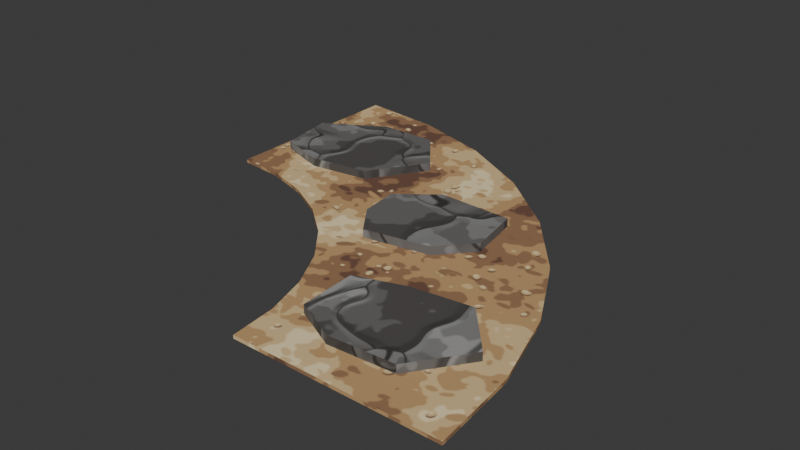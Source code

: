 # Source: path_curve.blend  (saved by Blender 5.2.45; exported with 4.5.12 LTS)
import bpy
from mathutils import Matrix  # noqa: F401  (used for matrix-valued properties, if any)

bpy.ops.wm.read_factory_settings(use_empty=True)
scene = bpy.context.scene
scene.name = 'Scene'

# ---- collections
col_path_curve = bpy.data.collections.new('path_curve'); scene.collection.children.link(col_path_curve)

# ---- images (referenced by path relative to the original .blend; pixels are not part of the script)
import os
ASSET_DIR = os.environ.get("B2B_ASSET_DIR", "")  # directory of the original .blend (textures are referenced by path, not embedded)
HERE = os.path.dirname(os.path.abspath(__file__))  # packed textures are extracted next to this script under _unpacked/

def load_image(name, relpath, width, height, colorspace="sRGB"):
    """Load a texture the original file referenced (path relative to the .blend, or extracted next to this script)."""
    p = next((c for c in (os.path.join(HERE, relpath), os.path.join(ASSET_DIR, relpath)) if relpath and os.path.exists(c)), "")
    if p:
        img = bpy.data.images.load(p, check_existing=True)
        img.name = name
    else:  # same state as the original file: an image datablock whose file is absent (Cycles renders it pink)
        img = bpy.data.images.new(name, width, height)
        img.source = "FILE"
        img.filepath = "//" + (relpath or name)
    img.colorspace_settings.name = colorspace
    return img
img_env_pack_chemin = load_image('env_pack_chemin', '_unpacked/pack_chemin.3fa54f92.png', 512, 512, 'sRGB')
img_env_rock_grey = load_image('env_rock_grey', '_unpacked/rock_grey.e62b6902.png', 512, 512, 'sRGB')

# ---- materials (node trees are filled in below, after node groups)
mat_env_path = bpy.data.materials.new('Env_Path')
mat_env_path.diffuse_color = (0.4342, 0.4342, 0.4342, 1.0)
mat_env_path.roughness = 0.9
mat_env_rock = bpy.data.materials.new('Env_Rock')
mat_env_rock.diffuse_color = (0.4342, 0.4342, 0.4342, 1.0)
mat_env_rock.roughness = 0.9

# ---- material node trees
mat_env_path.use_nodes = True; mat_env_path.node_tree.nodes.clear()
_N = mat_env_path.node_tree.nodes; _L = mat_env_path.node_tree.links
n0 = _N.new('ShaderNodeBsdfPrincipled'); n0.name = 'Principled BSDF'; n0.location = (-200, 100)
n0.inputs[2].default_value = 0.9
n0.inputs[10].default_value = 0.005
n0.inputs[13].default_value = 0.25
n1 = _N.new('ShaderNodeOutputMaterial'); n1.name = 'Material Output'; n1.location = (200, 100)
n2 = _N.new('ShaderNodeTexImage'); n2.name = 'Image Texture'; n2.location = (-400, 200)
n2.image = img_env_pack_chemin
_L.new(n0.outputs[0], n1.inputs[0])
_L.new(n2.outputs[0], n0.inputs[0])
n1.is_active_output = True
mat_env_rock.use_nodes = True; mat_env_rock.node_tree.nodes.clear()
_N = mat_env_rock.node_tree.nodes; _L = mat_env_rock.node_tree.links
n0 = _N.new('ShaderNodeBsdfPrincipled'); n0.name = 'Principled BSDF'; n0.location = (-200, 100)
n0.inputs[2].default_value = 0.9
n0.inputs[10].default_value = 0.005
n0.inputs[13].default_value = 0.25
n1 = _N.new('ShaderNodeOutputMaterial'); n1.name = 'Material Output'; n1.location = (200, 100)
n2 = _N.new('ShaderNodeTexImage'); n2.name = 'Image Texture'; n2.location = (-400, 200)
n2.image = img_env_rock_grey
_L.new(n0.outputs[0], n1.inputs[0])
_L.new(n2.outputs[0], n0.inputs[0])
n1.is_active_output = True

# ---- world
world_world = bpy.data.worlds.new('World'); scene.world = world_world
world_world.use_nodes = True; world_world.node_tree.nodes.clear()
_N = world_world.node_tree.nodes; _L = world_world.node_tree.links
n0 = _N.new('ShaderNodeOutputWorld'); n0.name = 'World Output'; n0.location = (200, 100)
n1 = _N.new('ShaderNodeBackground'); n1.name = 'Background'; n1.location = (-200, 100)
n1.inputs[0].default_value = (0.05088, 0.05088, 0.05088, 1.0)
_L.new(n1.outputs[0], n0.inputs[0])
n0.is_active_output = True
world_world.color = (0.05088, 0.05088, 0.05088)
world_world.sun_shadow_jitter_overblur = 0.0

# ---- meshes
me_ground = bpy.data.meshes.new('Ground')
me_ground.from_pydata([(0.6, -2.0, 0.0), (0.55, -1.493, 0.0), (-0.6269, -1.727, 0.0), (-0.6, -2.0, 0.0), (0.6, -2.0, 0.02), (0.55, -1.493, 0.02), (-0.6269, -1.727, 0.02), (-0.6, -2.0, 0.02), (0.4021, -1.005, 0.0), (-0.7066, -1.464, 0.0), (0.4021, -1.005, 0.02), (-0.7066, -1.464, 0.02), (0.1618, -0.5555, 0.0), (-0.8359, -1.222, 0.0), (0.1618, -0.5555, 0.02), (-0.8359, -1.222, 0.02), (-0.1615, -0.1615, 0.0), (-1.01, -1.01, 0.0), (-0.1615, -0.1615, 0.02), (-1.01, -1.01, 0.02), (-0.5555, 0.1618, 0.0), (-1.222, -0.8359, 0.0), (-0.5555, 0.1618, 0.02), (-1.222, -0.8359, 0.02), (-1.005, 0.4021, 0.0), (-1.464, -0.7066, 0.0), (-1.005, 0.4021, 0.02), (-1.464, -0.7066, 0.02), (-1.493, 0.55, 0.0), (-1.727, -0.6269, 0.0), (-1.493, 0.55, 0.02), (-1.727, -0.6269, 0.02), (-2.0, 0.6, 0.0), (-2.0, -0.6, 0.0), (-2.0, 0.6, 0.02), (-2.0, -0.6, 0.02), (0.3925, -1.448, 0.0), (0.149, -1.172, 0.0), (-0.2097, -1.219, 0.0), (-0.4985, -1.317, 0.0), (-0.4837, -1.661, 0.0), (-0.2247, -1.786, 0.0), (0.1657, -1.763, 0.0), (0.3925, -1.448, 0.07), (0.149, -1.172, 0.07), (-0.2097, -1.219, 0.07), (-0.4985, -1.317, 0.07), (-0.4837, -1.661, 0.07), (-0.2247, -1.786, 0.07), (0.1657, -1.763, 0.07), (-0.2073, -0.6435, 0.0), (-0.2617, -0.3231, 0.0), (-0.7088, -0.3089, 0.0), (-0.9419, -0.4915, 0.0), (-0.9156, -0.7236, 0.0), (-0.7767, -0.9128, 0.0), (-0.3819, -0.8387, 0.0), (-0.2073, -0.6435, 0.07), (-0.2617, -0.3231, 0.07), (-0.7088, -0.3089, 0.07), (-0.9419, -0.4915, 0.07), (-0.9156, -0.7236, 0.07), (-0.7767, -0.9128, 0.07), (-0.3819, -0.8387, 0.07), (-1.037, -0.01655, 0.0), (-1.255, 0.2621, 0.0), (-1.61, 0.2559, 0.0), (-1.969, 0.0368, 0.0), (-1.911, -0.3124, 0.0), (-1.62, -0.407, 0.0), (-1.261, -0.3534, 0.0), (-1.037, -0.01655, 0.07), (-1.255, 0.2621, 0.07), (-1.61, 0.2559, 0.07), (-1.969, 0.0368, 0.07), (-1.911, -0.3124, 0.07), (-1.62, -0.407, 0.07), (-1.261, -0.3534, 0.07)], [], [(4, 5, 6, 7), (0, 1, 5, 4), (1, 2, 6, 5), (2, 3, 7, 6), (3, 0, 4, 7), (5, 10, 11, 6), (1, 8, 10, 5), (8, 10, 11, 9), (9, 2, 6, 11), (10, 14, 15, 11), (8, 12, 14, 10), (12, 13, 15, 14), (13, 9, 11, 15), (14, 18, 19, 15), (12, 16, 18, 14), (16, 17, 19, 18), (17, 13, 15, 19), (18, 22, 23, 19), (16, 20, 22, 18), (20, 22, 23, 21), (21, 17, 19, 23), (22, 26, 27, 23), (20, 24, 26, 22), (24, 25, 27, 26), (25, 21, 23, 27), (26, 30, 31, 27), (24, 28, 30, 26), (28, 30, 31, 29), (29, 25, 27, 31), (30, 34, 35, 31), (28, 32, 34, 30), (32, 33, 35, 34), (33, 29, 31, 35), (43, 44, 45, 46, 47, 48, 49), (36, 37, 44, 43), (37, 38, 45, 44), (38, 39, 46, 45), (39, 40, 47, 46), (40, 41, 48, 47), (41, 42, 49, 48), (42, 36, 43, 49), (57, 58, 59, 60, 61, 62, 63), (50, 51, 58, 57), (51, 52, 59, 58), (52, 53, 60, 59), (53, 54, 61, 60), (54, 55, 62, 61), (55, 56, 63, 62), (56, 50, 57, 63), (71, 72, 73, 74, 75, 76, 77), (64, 65, 72, 71), (65, 66, 73, 72), (66, 67, 74, 73), (67, 68, 75, 74), (68, 69, 76, 75), (69, 70, 77, 76), (70, 64, 71, 77)])
me_ground.polygons.foreach_set('use_smooth', [True] * 57)
me_ground.polygons.foreach_set('material_index', [0, 0, 0, 0, 0, 0, 0, 0, 0, 0, 0, 0, 0, 0, 0, 0, 0, 0, 0, 0, 0, 0, 0, 0, 0, 0, 0, 0, 0, 0, 0, 0, 0, 1, 1, 1, 1, 1, 1, 1, 1, 1, 1, 1, 1, 1, 1, 1, 1, 1, 1, 1, 1, 1, 1, 1, 1])
_k = set([(0, 1), (0, 3), (0, 4), (1, 2), (1, 5), (1, 8), (2, 3), (2, 6), (2, 9), (3, 7), (4, 5), (4, 7), (5, 6), (5, 10), (6, 7), (6, 11), (8, 9), (8, 10), (8, 12), (9, 11), (9, 13), (10, 11), (10, 14), (11, 15), (12, 13), (12, 14), (12, 16), (13, 15), (13, 17), (14, 15), (14, 18), (15, 19), (16, 17), (16, 18), (16, 20), (17, 19), (17, 21), (18, 19), (18, 22), (19, 23), (20, 21), (20, 22), (20, 24), (21, 23), (21, 25), (22, 23), (22, 26), (23, 27), (24, 25), (24, 26), (24, 28), (25, 27), (25, 29), (26, 27), (26, 30), (27, 31), (28, 29), (28, 30), (28, 32), (29, 31), (29, 33), (30, 31), (30, 34), (31, 35), (32, 33), (32, 34), (33, 35), (34, 35), (36, 37), (36, 42), (36, 43), (37, 38), (37, 44), (38, 39), (39, 40), (39, 46), (40, 41), (40, 47), (41, 42), (42, 49), (43, 44), (43, 49), (44, 45), (45, 46), (46, 47), (47, 48), (48, 49), (50, 51), (50, 56), (50, 57), (51, 52), (51, 58), (52, 53), (53, 54), (53, 60), (54, 55), (55, 56), (55, 62), (57, 58), (57, 63), (58, 59), (59, 60), (60, 61), (61, 62), (62, 63), (64, 65), (64, 70), (64, 71), (65, 66), (65, 72), (66, 67), (67, 68), (67, 74), (68, 69), (68, 75), (69, 70), (71, 72), (71, 77), (72, 73), (73, 74), (74, 75), (75, 76), (76, 77)])
me_ground.attributes.new('sharp_edge', 'BOOLEAN', 'EDGE').data.foreach_set('value', [ (min(e.vertices), max(e.vertices)) in _k for e in me_ground.edges])
_uv = me_ground.uv_layers.new(name='Float2')
_uv.uv.foreach_set('vector', [0.24, -0.8, 0.22, -0.5971, -0.2508, -0.6907, -0.24, -0.8, -0.8, 0.0, -0.5971, 0.0, -0.5971, 0.008, -0.8, 0.008, -0.22, 0.0, 0.2508, 0.0, 0.2508, 0.008, -0.22, 0.008, 0.6907, 0.0, 0.8, 0.0, 0.8, 0.008, 0.6907, 0.008, -0.24, 0.0, 0.24, 0.0, 0.24, 0.008, -0.24, 0.008, 0.22, -0.5971, 0.1608, -0.402, -0.2826, -0.5857, -0.2508, -0.6907, -0.5971, 0.0, -0.402, 0.0, -0.402, 0.008, -0.5971, 0.008, -0.1608, 0.0, -0.1608, 0.008, 0.2826, 0.008, 0.2826, 0.0, 0.5857, 0.0, 0.6907, 0.0, 0.6907, 0.008, 0.5857, 0.008, 0.1608, -0.402, 0.06473, -0.2222, -0.3344, -0.4889, -0.2826, -0.5857, -0.402, 0.0, -0.2222, 0.0, -0.2222, 0.008, -0.402, 0.008, -0.06473, 0.0, 0.3344, 0.0, 0.3344, 0.008, -0.06473, 0.008, 0.4889, 0.0, 0.5857, 0.0, 0.5857, 0.008, 0.4889, 0.008, 0.06473, -0.2222, -0.06461, -0.06461, -0.404, -0.404, -0.3344, -0.4889, -0.2222, 0.0, -0.06461, 0.0, -0.06461, 0.008, -0.2222, 0.008, 0.06461, 0.0, 0.404, 0.0, 0.404, 0.008, 0.06461, 0.008, 0.404, 0.0, 0.4889, 0.0, 0.4889, 0.008, 0.404, 0.008, -0.06461, -0.06461, -0.2222, 0.06473, -0.4889, -0.3344, -0.404, -0.404, 0.06461, 0.0, 0.2222, 0.0, 0.2222, 0.008, 0.06461, 0.008, -0.06473, 0.0, -0.06473, 0.008, 0.3344, 0.008, 0.3344, 0.0, -0.4889, 0.0, -0.404, 0.0, -0.404, 0.008, -0.4889, 0.008, -0.2222, 0.06473, -0.402, 0.1608, -0.5857, -0.2826, -0.4889, -0.3344, 0.2222, 0.0, 0.402, 0.0, 0.402, 0.008, 0.2222, 0.008, -0.1608, 0.0, 0.2826, 0.0, 0.2826, 0.008, -0.1608, 0.008, -0.5857, 0.0, -0.4889, 0.0, -0.4889, 0.008, -0.5857, 0.008, -0.402, 0.1608, -0.5971, 0.22, -0.6907, -0.2508, -0.5857, -0.2826, 0.402, 0.0, 0.5971, 0.0, 0.5971, 0.008, 0.402, 0.008, -0.22, 0.0, -0.22, 0.008, 0.2508, 0.008, 0.2508, 0.0, -0.6907, 0.0, -0.5857, 0.0, -0.5857, 0.008, -0.6907, 0.008, -0.5971, 0.22, -0.8, 0.24, -0.8, -0.24, -0.6907, -0.2508, 0.5971, 0.0, 0.8, 0.0, 0.8, 0.008, 0.5971, 0.008, -0.24, 0.0, 0.24, 0.0, 0.24, 0.008, -0.24, 0.008, -0.8, 0.0, -0.6907, 0.0, -0.6907, 0.008, -0.8, 0.008, 0.157, -0.5791, 0.05959, -0.469, -0.08389, -0.4875, -0.1994, -0.5266, -0.1935, -0.6645, -0.08989, -0.7144, 0.06629, -0.7053, -0.5791, 0.0, -0.469, 0.0, -0.469, 0.028, -0.5791, 0.028, -0.05959, 0.0, 0.08389, 0.0, 0.08389, 0.028, -0.05959, 0.028, 0.08389, 0.0, 0.1994, 0.0, 0.1994, 0.028, 0.08389, 0.028, 0.5266, 0.0, 0.6645, 0.0, 0.6645, 0.028, 0.5266, 0.028, -0.1935, 0.0, -0.08989, 0.0, -0.08989, 0.028, -0.1935, 0.028, -0.08989, 0.0, 0.06629, 0.0, 0.06629, 0.028, -0.08989, 0.028, -0.7053, 0.0, -0.5791, 0.0, -0.5791, 0.028, -0.7053, 0.028, -0.08293, -0.2574, -0.1047, -0.1292, -0.2835, -0.1235, -0.3768, -0.1966, -0.3662, -0.2895, -0.3107, -0.3651, -0.1528, -0.3355, -0.2574, 0.0, -0.1292, 0.0, -0.1292, 0.028, -0.2574, 0.028, 0.1047, 0.0, 0.2835, 0.0, 0.2835, 0.028, 0.1047, 0.028, 0.2835, 0.0, 0.3768, 0.0, 0.3768, 0.028, 0.2835, 0.028, 0.1966, 0.0, 0.2895, 0.0, 0.2895, 0.028, 0.1966, 0.028, 0.2895, 0.0, 0.3651, 0.0, 0.3651, 0.028, 0.2895, 0.028, -0.3107, 0.0, -0.1528, 0.0, -0.1528, 0.028, -0.3107, 0.028, -0.3355, 0.0, -0.2574, 0.0, -0.2574, 0.028, -0.3355, 0.028, -0.415, -0.006621, -0.5021, 0.1049, -0.644, 0.1024, -0.7874, 0.01472, -0.7644, -0.125, -0.6481, -0.1628, -0.5045, -0.1414, -0.006621, 0.0, 0.1049, 0.0, 0.1049, 0.028, -0.006621, 0.028, 0.5021, 0.0, 0.644, 0.0, 0.644, 0.028, 0.5021, 0.028, 0.644, 0.0, 0.7874, 0.0, 0.7874, 0.028, 0.644, 0.028, -0.01472, 0.0, 0.125, 0.0, 0.125, 0.028, -0.01472, 0.028, -0.7644, 0.0, -0.6481, 0.0, -0.6481, 0.028, -0.7644, 0.028, -0.6481, 0.0, -0.5045, 0.0, -0.5045, 0.028, -0.6481, 0.028, -0.1414, 0.0, -0.006621, 0.0, -0.006621, 0.028, -0.1414, 0.028])
me_ground.materials.append(mat_env_path)
me_ground.materials.append(mat_env_rock)
me_ground.update()

# ---- objects
ob_path_curve = bpy.data.objects.new('path_curve', None)
ob_ground = bpy.data.objects.new('Ground', me_ground)

# ---- transforms, parenting, visibility, modifiers, constraints
ob_path_curve.location = (0.0, 0.0, 0.0)
ob_path_curve.empty_display_type = 'ARROWS'
ob_path_curve.empty_display_size = 0.5
ob_ground.parent = ob_path_curve
ob_ground.location = (0.0, 0.0, 0.0)

# ---- collection membership
col_path_curve.objects.link(ob_path_curve)
col_path_curve.objects.link(ob_ground)

# ---- scene / render settings (as saved in the file)
scene.frame_start = 1; scene.frame_end = 250; scene.frame_set(1)
scene.render.engine = 'BLENDER_EEVEE_NEXT'
scene.render.bake_bias = 0.0
scene.render.bake_samples = 0
scene.render.compositor_device = 'GPU'
scene.eevee.use_volume_custom_range = False
scene.eevee.fast_gi_thickness_near = 0.1
scene.eevee.fast_gi_thickness_far = 0.0
scene.eevee.ray_tracing_options.screen_trace_thickness = 0.1
bpy.context.view_layer.update()

# ---- added for rendering (the .blend has no active camera and no usable light): camera, sun
cam_auto = bpy.data.cameras.new('AutoCamera')
cam_auto.lens = 50.0
cam_auto.sensor_width = 36.0
cam_auto.clip_end = 1000.0
ob_auto_camera = bpy.data.objects.new('AutoCamera', cam_auto)
scene.collection.objects.link(ob_auto_camera)
ob_auto_camera.location = (2.70263, -4.78315, 2.7571)
ob_auto_camera.rotation_euler = (1.09748, -7.21219e-08, 0.694738)
scene.camera = ob_auto_camera
light_auto_sun = bpy.data.lights.new('AutoSun', 'SUN')
light_auto_sun.energy = 3.0
light_auto_sun.angle = 0.0523599
ob_auto_sun = bpy.data.objects.new('AutoSun', light_auto_sun)
scene.collection.objects.link(ob_auto_sun)
ob_auto_sun.rotation_euler = (0.872665, 0.174533, 0.523599)
bpy.context.view_layer.update()
